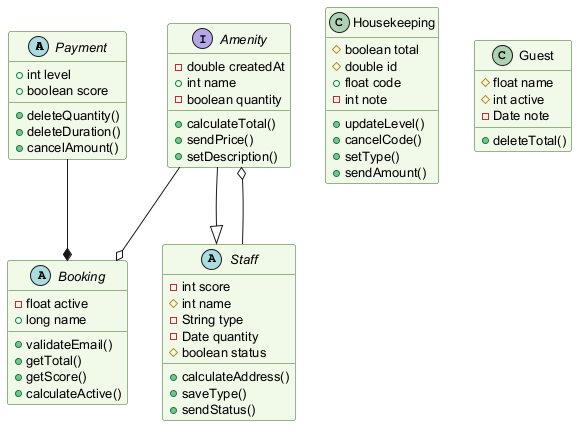

The diagram above was rendered by PlantUML. Its source (embedded in the PNG):
@startuml
skinparam backgroundColor #FFFFFF
skinparam classBackgroundColor #F1F8E9
skinparam classBorderColor #33691E
skinparam defaultFontSize 13
abstract class Payment {
  +int level
  +boolean score
  +deleteQuantity()
  +deleteDuration()
  +cancelAmount()
}
interface Amenity {
  -double createdAt
  +int name
  -boolean quantity
  +calculateTotal()
  +sendPrice()
  +setDescription()
}
class Housekeeping {
  #boolean total
  #double id
  +float code
  -int note
  +updateLevel()
  +cancelCode()
  +setType()
  +sendAmount()
}
abstract class Staff {
  -int score
  #int name
  -String type
  -Date quantity
  #boolean status
  +calculateAddress()
  +saveType()
  +sendStatus()
}
abstract class Booking {
  -float active
  +long name
  +validateEmail()
  +getTotal()
  +getScore()
  +calculateActive()
}
class Guest {
  #float name
  #int active
  -Date note
  +deleteTotal()
}
Amenity --|> Staff
Payment --* Booking
Amenity --o Booking
Staff --o Amenity
@enduml